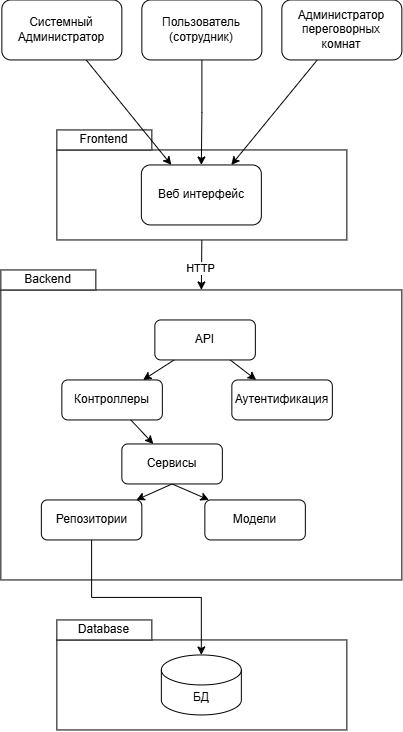

The diagram above was exported from draw.io. Its source (the exported page's mxGraphModel, read from the mxfile embedded in the PNG):
<mxGraphModel dx="981" dy="541" grid="1" gridSize="10" guides="1" tooltips="1" connect="1" arrows="1" fold="1" page="1" pageScale="1" pageWidth="827" pageHeight="1169" math="0" shadow="0">
  <root>
    <mxCell id="0" />
    <mxCell id="1" parent="0" />
    <mxCell id="78Zg68RKur4N-vajctvl-16" edge="1" parent="1" source="78Zg68RKur4N-vajctvl-4" style="rounded=0;orthogonalLoop=1;jettySize=auto;html=1;exitX=0.5;exitY=1;exitDx=0;exitDy=0;entryX=0.5;entryY=0;entryDx=0;entryDy=0;" target="78Zg68RKur4N-vajctvl-14">
      <mxGeometry relative="1" as="geometry" />
    </mxCell>
    <mxCell id="78Zg68RKur4N-vajctvl-17" connectable="0" parent="78Zg68RKur4N-vajctvl-16" style="edgeLabel;html=1;align=center;verticalAlign=middle;resizable=0;points=[];" value="HTTP" vertex="1">
      <mxGeometry relative="1" x="0.1286" y="-2" as="geometry">
        <mxPoint as="offset" />
      </mxGeometry>
    </mxCell>
    <mxCell id="78Zg68RKur4N-vajctvl-4" parent="1" style="rounded=0;whiteSpace=wrap;html=1;" value="" vertex="1">
      <mxGeometry height="90" width="290" x="265" y="250" as="geometry" />
    </mxCell>
    <mxCell id="78Zg68RKur4N-vajctvl-5" parent="1" style="rounded=0;whiteSpace=wrap;html=1;" value="Frontend" vertex="1">
      <mxGeometry height="20" width="95" x="265" y="230" as="geometry" />
    </mxCell>
    <mxCell id="78Zg68RKur4N-vajctvl-9" edge="1" parent="1" source="78Zg68RKur4N-vajctvl-6" style="rounded=0;orthogonalLoop=1;jettySize=auto;html=1;entryX=0.25;entryY=0;entryDx=0;entryDy=0;startArrow=none;startFill=0;endArrow=classic;endFill=1;" target="78Zg68RKur4N-vajctvl-19">
      <mxGeometry relative="1" as="geometry" />
    </mxCell>
    <mxCell id="78Zg68RKur4N-vajctvl-6" parent="1" style="rounded=1;whiteSpace=wrap;html=1;" value="&lt;div&gt;&lt;br&gt;&lt;/div&gt;&lt;div&gt;&lt;div&gt;Системный&lt;/div&gt;Администратор&lt;div&gt;&lt;br&gt;&lt;/div&gt;&lt;/div&gt;" vertex="1">
      <mxGeometry height="60" width="120" x="210" y="100" as="geometry" />
    </mxCell>
    <mxCell id="78Zg68RKur4N-vajctvl-10" edge="1" parent="1" source="78Zg68RKur4N-vajctvl-7" style="edgeStyle=orthogonalEdgeStyle;rounded=0;orthogonalLoop=1;jettySize=auto;html=1;startArrow=none;startFill=0;endArrow=classic;endFill=1;entryX=0.5;entryY=0;entryDx=0;entryDy=0;" target="78Zg68RKur4N-vajctvl-19">
      <mxGeometry relative="1" as="geometry" />
    </mxCell>
    <mxCell id="78Zg68RKur4N-vajctvl-7" parent="1" style="rounded=1;whiteSpace=wrap;html=1;" value="&lt;div&gt;Пользователь&lt;div&gt;(сотрудник)&lt;/div&gt;&lt;/div&gt;" vertex="1">
      <mxGeometry height="60" width="120" x="350" y="100" as="geometry" />
    </mxCell>
    <mxCell id="78Zg68RKur4N-vajctvl-11" edge="1" parent="1" source="78Zg68RKur4N-vajctvl-8" style="rounded=0;orthogonalLoop=1;jettySize=auto;html=1;entryX=0.75;entryY=0;entryDx=0;entryDy=0;endArrow=classic;endFill=1;" target="78Zg68RKur4N-vajctvl-19">
      <mxGeometry relative="1" as="geometry" />
    </mxCell>
    <mxCell id="78Zg68RKur4N-vajctvl-8" parent="1" style="rounded=1;whiteSpace=wrap;html=1;" value="Администратор&lt;div&gt;переговорных комнат&lt;/div&gt;" vertex="1">
      <mxGeometry height="60" width="120" x="490" y="100" as="geometry" />
    </mxCell>
    <mxCell id="78Zg68RKur4N-vajctvl-14" parent="1" style="rounded=0;whiteSpace=wrap;html=1;" value="" vertex="1">
      <mxGeometry height="290" width="401" x="209" y="390" as="geometry" />
    </mxCell>
    <mxCell id="78Zg68RKur4N-vajctvl-15" parent="1" style="rounded=0;whiteSpace=wrap;html=1;" value="Backend" vertex="1">
      <mxGeometry height="20" width="95" x="209" y="370" as="geometry" />
    </mxCell>
    <mxCell id="78Zg68RKur4N-vajctvl-19" parent="1" style="rounded=1;whiteSpace=wrap;html=1;" value="Веб интерфейс" vertex="1">
      <mxGeometry height="60" width="120" x="349.5" y="265" as="geometry" />
    </mxCell>
    <mxCell id="78Zg68RKur4N-vajctvl-30" edge="1" parent="1" source="78Zg68RKur4N-vajctvl-20" style="rounded=0;orthogonalLoop=1;jettySize=auto;html=1;" target="78Zg68RKur4N-vajctvl-24">
      <mxGeometry relative="1" as="geometry" />
    </mxCell>
    <mxCell id="78Zg68RKur4N-vajctvl-31" edge="1" parent="1" source="78Zg68RKur4N-vajctvl-20" style="rounded=0;orthogonalLoop=1;jettySize=auto;html=1;exitX=0.75;exitY=1;exitDx=0;exitDy=0;" target="78Zg68RKur4N-vajctvl-26">
      <mxGeometry relative="1" as="geometry" />
    </mxCell>
    <mxCell id="78Zg68RKur4N-vajctvl-20" parent="1" style="rounded=1;whiteSpace=wrap;html=1;" value="API" vertex="1">
      <mxGeometry height="40" width="100.5" x="363" y="420" as="geometry" />
    </mxCell>
    <mxCell id="78Zg68RKur4N-vajctvl-21" parent="1" style="rounded=0;whiteSpace=wrap;html=1;" value="" vertex="1">
      <mxGeometry height="90" width="290" x="265" y="740" as="geometry" />
    </mxCell>
    <mxCell id="78Zg68RKur4N-vajctvl-22" parent="1" style="rounded=0;whiteSpace=wrap;html=1;" value="Database" vertex="1">
      <mxGeometry height="20" width="95" x="265" y="720" as="geometry" />
    </mxCell>
    <mxCell id="78Zg68RKur4N-vajctvl-32" edge="1" parent="1" source="78Zg68RKur4N-vajctvl-24" style="rounded=0;orthogonalLoop=1;jettySize=auto;html=1;" target="78Zg68RKur4N-vajctvl-27">
      <mxGeometry relative="1" as="geometry" />
    </mxCell>
    <mxCell id="78Zg68RKur4N-vajctvl-24" parent="1" style="rounded=1;whiteSpace=wrap;html=1;" value="Контроллеры" vertex="1">
      <mxGeometry height="40" width="100.5" x="270" y="480" as="geometry" />
    </mxCell>
    <mxCell id="78Zg68RKur4N-vajctvl-26" parent="1" style="rounded=1;whiteSpace=wrap;html=1;" value="Аутентификация" vertex="1">
      <mxGeometry height="40" width="100.5" x="440" y="480" as="geometry" />
    </mxCell>
    <mxCell id="78Zg68RKur4N-vajctvl-33" edge="1" parent="1" source="78Zg68RKur4N-vajctvl-27" style="rounded=0;orthogonalLoop=1;jettySize=auto;html=1;exitX=0.5;exitY=1;exitDx=0;exitDy=0;" target="78Zg68RKur4N-vajctvl-29">
      <mxGeometry relative="1" as="geometry" />
    </mxCell>
    <mxCell id="78Zg68RKur4N-vajctvl-34" edge="1" parent="1" source="78Zg68RKur4N-vajctvl-27" style="rounded=0;orthogonalLoop=1;jettySize=auto;html=1;exitX=0.5;exitY=1;exitDx=0;exitDy=0;" target="78Zg68RKur4N-vajctvl-28">
      <mxGeometry relative="1" as="geometry" />
    </mxCell>
    <mxCell id="78Zg68RKur4N-vajctvl-27" parent="1" style="rounded=1;whiteSpace=wrap;html=1;" value="Сервисы" vertex="1">
      <mxGeometry height="40" width="100.5" x="330" y="544" as="geometry" />
    </mxCell>
    <mxCell id="78Zg68RKur4N-vajctvl-28" parent="1" style="rounded=1;whiteSpace=wrap;html=1;" value="Модели" vertex="1">
      <mxGeometry height="40" width="100.5" x="413" y="600" as="geometry" />
    </mxCell>
    <mxCell id="78Zg68RKur4N-vajctvl-36" edge="1" parent="1" source="78Zg68RKur4N-vajctvl-29" style="edgeStyle=orthogonalEdgeStyle;rounded=0;orthogonalLoop=1;jettySize=auto;html=1;exitX=0.5;exitY=1;exitDx=0;exitDy=0;" target="78Zg68RKur4N-vajctvl-35">
      <mxGeometry relative="1" as="geometry" />
    </mxCell>
    <mxCell id="78Zg68RKur4N-vajctvl-29" parent="1" style="rounded=1;whiteSpace=wrap;html=1;" value="Репозитории" vertex="1">
      <mxGeometry height="40" width="100.5" x="249.5" y="600" as="geometry" />
    </mxCell>
    <mxCell id="78Zg68RKur4N-vajctvl-35" parent="1" style="shape=cylinder3;whiteSpace=wrap;html=1;boundedLbl=1;backgroundOutline=1;size=15;" value="БД" vertex="1">
      <mxGeometry height="60" width="80" x="369.5" y="755" as="geometry" />
    </mxCell>
  </root>
</mxGraphModel>